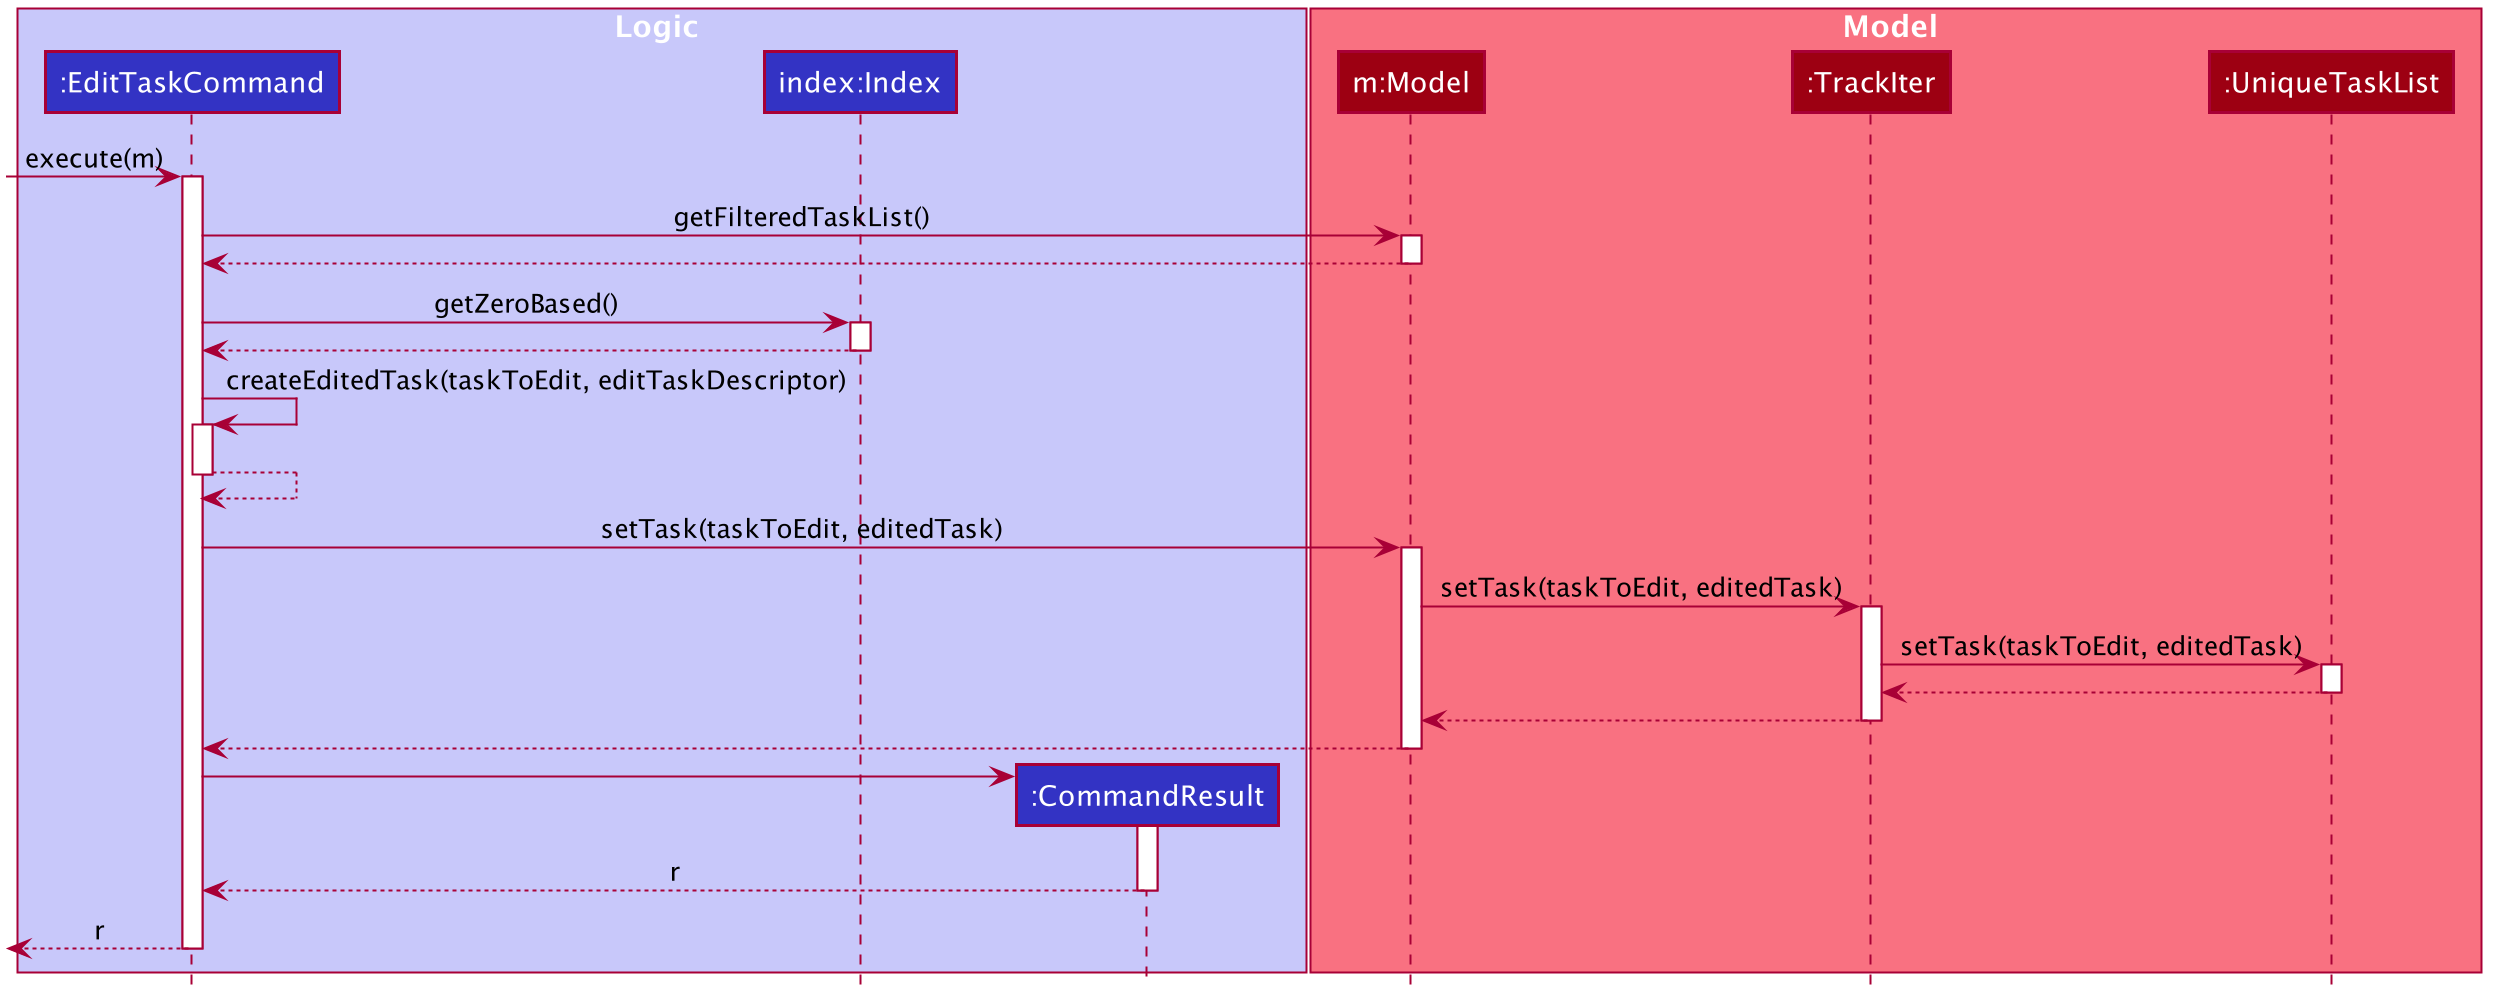

The diagram above was rendered by PlantUML. Its source (embedded in the PNG):
@startuml








skinparam BackgroundColor #FFFFFFF

skinparam Shadowing false

skinparam Class {
    FontColor #FFFFFF
    BorderThickness 1
    BorderColor #FFFFFF
    StereotypeFontColor #FFFFFF
    FontName Arial
}

skinparam Actor {
    BorderColor #000000
    Color #000000
    FontName Arial
}

skinparam Sequence {
    MessageAlign center
    BoxFontSize 15
    BoxPadding 0
    BoxFontColor #FFFFFF
    FontName Arial
}

skinparam Participant {
    FontColor #FFFFFFF
    Padding 20
}

skinparam MinClassWidth 50
skinparam ParticipantPadding 10
skinparam Shadowing false
skinparam DefaultTextAlignment center
skinparam packageStyle Rectangle

hide footbox
hide members
hide circle

box Logic #C8C8FA
participant ":EditTaskCommand" as EditTaskCommand #3333C4
participant "index:Index" as index #3333C4
participant ":CommandResult" as CommandResult #3333C4
end box

box Model #F97181
participant "m:Model" as Model #9D0012
participant ":TrackIter" as TrackIter #9D0012
participant ":UniqueTaskList" as UniqueTaskList #9D0012
end box

[-> EditTaskCommand : execute(m)
activate EditTaskCommand

EditTaskCommand -> Model : getFilteredTaskList()
activate Model

Model --> EditTaskCommand
deactivate Model

EditTaskCommand -> index : getZeroBased()
activate index

index --> EditTaskCommand
deactivate index

EditTaskCommand -> EditTaskCommand : createEditedTask(taskToEdit, editTaskDescriptor)
activate EditTaskCommand
EditTaskCommand --> EditTaskCommand
deactivate EditTaskCommand

EditTaskCommand -> Model : setTask(taskToEdit, editedTask)
activate Model

Model -> TrackIter : setTask(taskToEdit, editedTask)
activate TrackIter

TrackIter -> UniqueTaskList : setTask(taskToEdit, editedTask)
activate UniqueTaskList

UniqueTaskList --> TrackIter
deactivate UniqueTaskList

TrackIter --> Model
deactivate TrackIter

Model --> EditTaskCommand
deactivate Model

create CommandResult
EditTaskCommand -> CommandResult
activate CommandResult

CommandResult --> EditTaskCommand : r
deactivate CommandResult

[<--EditTaskCommand : r
deactivate EditTaskCommand

@enduml